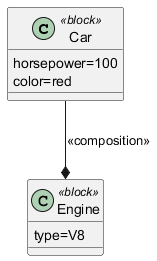

The diagram above was rendered by PlantUML. Its source (embedded in the PNG):
@startuml
class Car <<block>> {
  horsepower=100
  color=red
}
class Engine <<block>> {
  type=V8
}
Car --* Engine : <<composition>>
@enduml